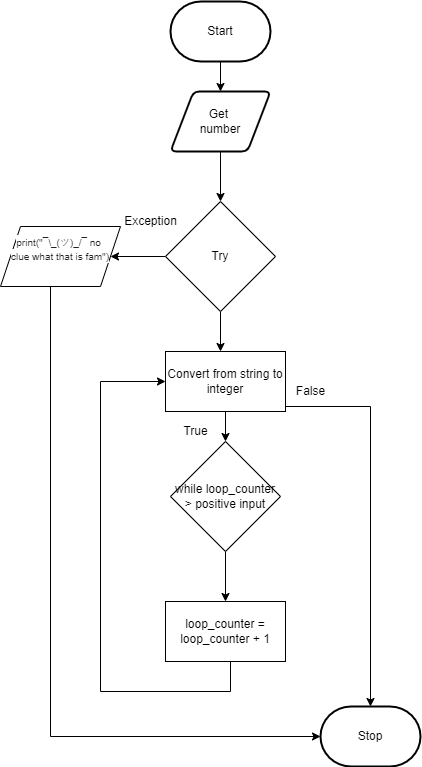

The diagram above was exported from draw.io. Its source (the exported page's mxGraphModel, read from the mxfile embedded in the PNG):
<mxGraphModel dx="434" dy="1550" grid="1" gridSize="10" guides="1" tooltips="1" connect="1" arrows="1" fold="1" page="1" pageScale="1" pageWidth="827" pageHeight="1169" math="0" shadow="0">
  <root>
    <mxCell id="0" />
    <mxCell id="1" parent="0" />
    <mxCell id="38" style="edgeStyle=none;html=1;entryX=0.5;entryY=0;entryDx=0;entryDy=0;" edge="1" parent="1" source="3" target="35">
      <mxGeometry relative="1" as="geometry" />
    </mxCell>
    <mxCell id="3" value="Get &lt;br&gt;number" style="shape=parallelogram;html=1;strokeWidth=2;perimeter=parallelogramPerimeter;whiteSpace=wrap;rounded=1;arcSize=12;size=0.23;" parent="1" vertex="1">
      <mxGeometry x="370" y="-30" width="100" height="60" as="geometry" />
    </mxCell>
    <mxCell id="6" value="Stop" style="strokeWidth=2;html=1;shape=mxgraph.flowchart.terminator;whiteSpace=wrap;" parent="1" vertex="1">
      <mxGeometry x="520" y="585" width="100" height="60" as="geometry" />
    </mxCell>
    <mxCell id="22" style="edgeStyle=elbowEdgeStyle;html=1;elbow=vertical;entryX=0.5;entryY=0;entryDx=0;entryDy=0;rounded=0;exitX=1;exitY=0.5;exitDx=0;exitDy=0;entryPerimeter=0;" parent="1" target="6" edge="1">
      <mxGeometry relative="1" as="geometry">
        <mxPoint x="570" y="400" as="targetPoint" />
        <mxPoint x="475" y="285" as="sourcePoint" />
        <Array as="points">
          <mxPoint x="520" y="285" />
        </Array>
      </mxGeometry>
    </mxCell>
    <mxCell id="21" value="&lt;span&gt;loop_counter = loop_counter + 1&lt;br&gt;&lt;/span&gt;" style="rounded=0;whiteSpace=wrap;html=1;" parent="1" vertex="1">
      <mxGeometry x="365" y="480" width="120" height="60" as="geometry" />
    </mxCell>
    <mxCell id="28" style="edgeStyle=orthogonalEdgeStyle;rounded=0;html=1;entryX=0;entryY=0.5;entryDx=0;entryDy=0;" parent="1" target="39" edge="1">
      <mxGeometry relative="1" as="geometry">
        <mxPoint x="420" y="540" as="sourcePoint" />
        <mxPoint x="365" y="285" as="targetPoint" />
        <Array as="points">
          <mxPoint x="430" y="540" />
          <mxPoint x="430" y="570" />
          <mxPoint x="300" y="570" />
          <mxPoint x="300" y="260" />
        </Array>
      </mxGeometry>
    </mxCell>
    <mxCell id="29" value="False" style="text;html=1;align=center;verticalAlign=middle;resizable=0;points=[];autosize=1;strokeColor=none;fillColor=none;" parent="1" vertex="1">
      <mxGeometry x="485" y="260" width="50" height="20" as="geometry" />
    </mxCell>
    <mxCell id="37" style="edgeStyle=none;html=1;entryX=0.5;entryY=0;entryDx=0;entryDy=0;" edge="1" parent="1" source="33" target="3">
      <mxGeometry relative="1" as="geometry" />
    </mxCell>
    <mxCell id="33" value="Start" style="strokeWidth=2;html=1;shape=mxgraph.flowchart.terminator;whiteSpace=wrap;" vertex="1" parent="1">
      <mxGeometry x="370" y="-120" width="100" height="60" as="geometry" />
    </mxCell>
    <mxCell id="36" style="edgeStyle=none;html=1;entryX=0.5;entryY=0;entryDx=0;entryDy=0;" edge="1" parent="1" source="35">
      <mxGeometry relative="1" as="geometry">
        <mxPoint x="420" y="230" as="targetPoint" />
      </mxGeometry>
    </mxCell>
    <mxCell id="45" style="edgeStyle=orthogonalEdgeStyle;rounded=0;html=1;" edge="1" parent="1" source="35" target="46">
      <mxGeometry relative="1" as="geometry">
        <mxPoint x="270" y="135" as="targetPoint" />
      </mxGeometry>
    </mxCell>
    <mxCell id="35" value="Try" style="rhombus;whiteSpace=wrap;html=1;" vertex="1" parent="1">
      <mxGeometry x="365" y="80" width="110" height="110" as="geometry" />
    </mxCell>
    <mxCell id="41" style="edgeStyle=none;html=1;" edge="1" parent="1" source="39" target="40">
      <mxGeometry relative="1" as="geometry" />
    </mxCell>
    <mxCell id="39" value="&lt;span&gt;Convert from string to integer&lt;br&gt;&lt;/span&gt;" style="rounded=0;whiteSpace=wrap;html=1;" vertex="1" parent="1">
      <mxGeometry x="365" y="230" width="120" height="60" as="geometry" />
    </mxCell>
    <mxCell id="42" style="edgeStyle=none;html=1;" edge="1" parent="1" source="40" target="21">
      <mxGeometry relative="1" as="geometry" />
    </mxCell>
    <mxCell id="40" value="while loop_counter &amp;gt; positive input" style="rhombus;whiteSpace=wrap;html=1;" vertex="1" parent="1">
      <mxGeometry x="370" y="320" width="110" height="110" as="geometry" />
    </mxCell>
    <mxCell id="43" value="True" style="text;html=1;align=center;verticalAlign=middle;resizable=0;points=[];autosize=1;strokeColor=none;fillColor=none;" vertex="1" parent="1">
      <mxGeometry x="375" y="300" width="40" height="20" as="geometry" />
    </mxCell>
    <mxCell id="47" style="edgeStyle=elbowEdgeStyle;rounded=0;html=1;fontSize=10;entryX=0;entryY=0.5;entryDx=0;entryDy=0;entryPerimeter=0;" edge="1" parent="1" source="46" target="6">
      <mxGeometry relative="1" as="geometry">
        <mxPoint x="260" y="622" as="targetPoint" />
        <Array as="points">
          <mxPoint x="250" y="190" />
          <mxPoint x="260" y="230" />
        </Array>
      </mxGeometry>
    </mxCell>
    <mxCell id="46" value="&lt;span id=&quot;docs-internal-guid-19b71a2f-7fff-7871-aa85-9836926f7299&quot;&gt;&lt;span style=&quot;font-family: &amp;#34;arial&amp;#34; ; color: rgb(32 , 33 , 36) ; background-color: rgb(255 , 255 , 255) ; vertical-align: baseline&quot;&gt;&lt;font style=&quot;font-size: 10px&quot;&gt;print(&quot;¯\_(ツ)_/¯ no &lt;br&gt;clue what that is fam&quot;)&lt;br&gt;&lt;br&gt;&lt;/font&gt;&lt;/span&gt;&lt;/span&gt;" style="shape=parallelogram;perimeter=parallelogramPerimeter;whiteSpace=wrap;html=1;fixedSize=1;" vertex="1" parent="1">
      <mxGeometry x="200" y="105" width="120" height="60" as="geometry" />
    </mxCell>
    <mxCell id="48" value="Exception" style="text;html=1;align=center;verticalAlign=middle;resizable=0;points=[];autosize=1;strokeColor=none;fillColor=none;" vertex="1" parent="1">
      <mxGeometry x="315" y="90" width="70" height="20" as="geometry" />
    </mxCell>
  </root>
</mxGraphModel>